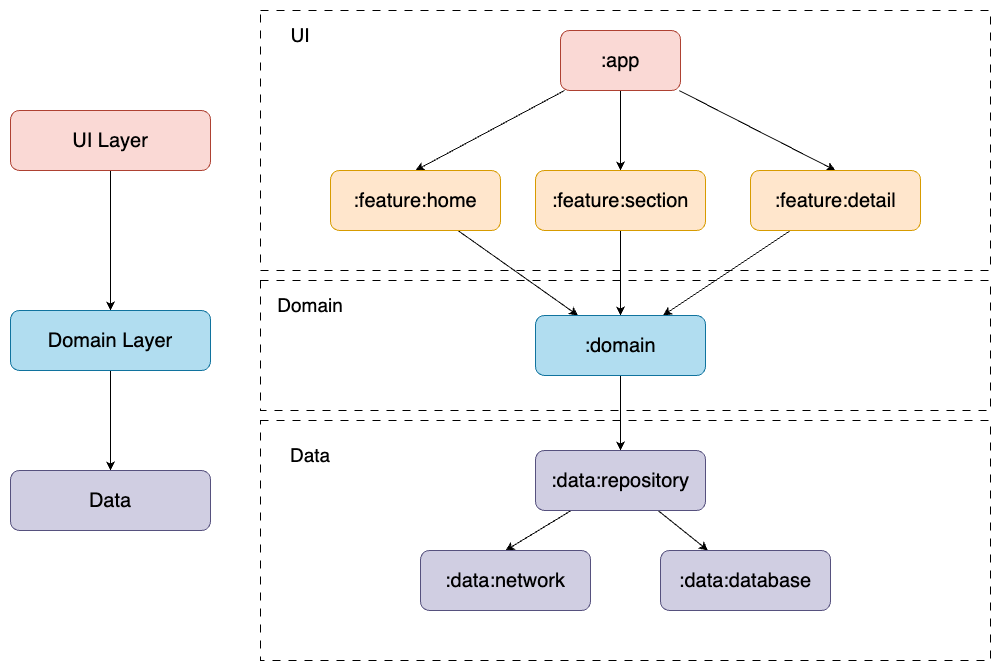

The diagram above was exported from draw.io. Its source (the exported page's mxGraphModel, read from the mxfile embedded in the PNG):
<mxGraphModel dx="1908" dy="1240" grid="1" gridSize="10" guides="1" tooltips="1" connect="1" arrows="1" fold="1" page="1" pageScale="1" pageWidth="1100" pageHeight="850" background="none" math="0" shadow="0">
  <root>
    <mxCell id="0" />
    <mxCell id="1" parent="0" />
    <mxCell id="c7p9PsJ-ycWxep4uYn4V-9" value="" style="rounded=0;whiteSpace=wrap;html=1;fillColor=none;dashed=1;dashPattern=8 8;" vertex="1" parent="1">
      <mxGeometry x="310" y="170" width="730" height="260" as="geometry" />
    </mxCell>
    <mxCell id="c7p9PsJ-ycWxep4uYn4V-5" style="rounded=0;orthogonalLoop=1;jettySize=auto;html=1;entryX=0.5;entryY=0;entryDx=0;entryDy=0;" edge="1" parent="1" source="c7p9PsJ-ycWxep4uYn4V-1" target="c7p9PsJ-ycWxep4uYn4V-2">
      <mxGeometry relative="1" as="geometry" />
    </mxCell>
    <mxCell id="c7p9PsJ-ycWxep4uYn4V-6" style="rounded=0;orthogonalLoop=1;jettySize=auto;html=1;" edge="1" parent="1" source="c7p9PsJ-ycWxep4uYn4V-1" target="c7p9PsJ-ycWxep4uYn4V-3">
      <mxGeometry relative="1" as="geometry" />
    </mxCell>
    <mxCell id="c7p9PsJ-ycWxep4uYn4V-7" style="rounded=0;orthogonalLoop=1;jettySize=auto;html=1;entryX=0.5;entryY=0;entryDx=0;entryDy=0;" edge="1" parent="1" source="c7p9PsJ-ycWxep4uYn4V-1" target="c7p9PsJ-ycWxep4uYn4V-4">
      <mxGeometry relative="1" as="geometry" />
    </mxCell>
    <mxCell id="c7p9PsJ-ycWxep4uYn4V-1" value="&lt;font style=&quot;font-size: 20px;&quot;&gt;:app&lt;/font&gt;" style="rounded=1;whiteSpace=wrap;html=1;fillColor=#fad9d5;strokeColor=#ae4132;" vertex="1" parent="1">
      <mxGeometry x="610" y="190" width="120" height="60" as="geometry" />
    </mxCell>
    <mxCell id="c7p9PsJ-ycWxep4uYn4V-22" style="rounded=0;orthogonalLoop=1;jettySize=auto;html=1;entryX=0.25;entryY=0;entryDx=0;entryDy=0;" edge="1" parent="1" source="c7p9PsJ-ycWxep4uYn4V-2" target="c7p9PsJ-ycWxep4uYn4V-21">
      <mxGeometry relative="1" as="geometry" />
    </mxCell>
    <mxCell id="c7p9PsJ-ycWxep4uYn4V-2" value="&lt;font style=&quot;font-size: 20px;&quot;&gt;:feature:home&lt;/font&gt;" style="rounded=1;whiteSpace=wrap;html=1;fillColor=#ffe6cc;strokeColor=#d79b00;" vertex="1" parent="1">
      <mxGeometry x="380" y="330" width="170" height="60" as="geometry" />
    </mxCell>
    <mxCell id="c7p9PsJ-ycWxep4uYn4V-23" style="rounded=0;orthogonalLoop=1;jettySize=auto;html=1;entryX=0.5;entryY=0;entryDx=0;entryDy=0;" edge="1" parent="1" source="c7p9PsJ-ycWxep4uYn4V-3" target="c7p9PsJ-ycWxep4uYn4V-21">
      <mxGeometry relative="1" as="geometry" />
    </mxCell>
    <mxCell id="c7p9PsJ-ycWxep4uYn4V-3" value="&lt;font style=&quot;font-size: 20px;&quot;&gt;:feature:section&lt;/font&gt;" style="rounded=1;whiteSpace=wrap;html=1;fillColor=#ffe6cc;strokeColor=#d79b00;" vertex="1" parent="1">
      <mxGeometry x="585" y="330" width="170" height="60" as="geometry" />
    </mxCell>
    <mxCell id="c7p9PsJ-ycWxep4uYn4V-24" style="rounded=0;orthogonalLoop=1;jettySize=auto;html=1;entryX=0.75;entryY=0;entryDx=0;entryDy=0;" edge="1" parent="1" source="c7p9PsJ-ycWxep4uYn4V-4" target="c7p9PsJ-ycWxep4uYn4V-21">
      <mxGeometry relative="1" as="geometry" />
    </mxCell>
    <mxCell id="c7p9PsJ-ycWxep4uYn4V-4" value="&lt;font style=&quot;font-size: 20px;&quot;&gt;:feature:detail&lt;/font&gt;" style="rounded=1;whiteSpace=wrap;html=1;fillColor=#ffe6cc;strokeColor=#d79b00;" vertex="1" parent="1">
      <mxGeometry x="800" y="330" width="170" height="60" as="geometry" />
    </mxCell>
    <mxCell id="c7p9PsJ-ycWxep4uYn4V-10" value="&lt;font style=&quot;font-size: 19px;&quot;&gt;UI&lt;/font&gt;" style="text;html=1;strokeColor=none;fillColor=none;align=center;verticalAlign=middle;whiteSpace=wrap;rounded=0;" vertex="1" parent="1">
      <mxGeometry x="320" y="180" width="60" height="30" as="geometry" />
    </mxCell>
    <mxCell id="c7p9PsJ-ycWxep4uYn4V-14" style="edgeStyle=orthogonalEdgeStyle;rounded=0;orthogonalLoop=1;jettySize=auto;html=1;" edge="1" parent="1" source="c7p9PsJ-ycWxep4uYn4V-11" target="c7p9PsJ-ycWxep4uYn4V-13">
      <mxGeometry relative="1" as="geometry" />
    </mxCell>
    <mxCell id="c7p9PsJ-ycWxep4uYn4V-11" value="&lt;font style=&quot;font-size: 20px;&quot;&gt;UI Layer&lt;/font&gt;" style="rounded=1;whiteSpace=wrap;html=1;fillColor=#fad9d5;strokeColor=#ae4132;" vertex="1" parent="1">
      <mxGeometry x="60" y="270" width="200" height="60" as="geometry" />
    </mxCell>
    <mxCell id="c7p9PsJ-ycWxep4uYn4V-12" value="" style="rounded=0;whiteSpace=wrap;html=1;fillColor=none;dashed=1;dashPattern=8 8;" vertex="1" parent="1">
      <mxGeometry x="310" y="440" width="730" height="130" as="geometry" />
    </mxCell>
    <mxCell id="c7p9PsJ-ycWxep4uYn4V-17" style="edgeStyle=orthogonalEdgeStyle;rounded=0;orthogonalLoop=1;jettySize=auto;html=1;entryX=0.5;entryY=0;entryDx=0;entryDy=0;" edge="1" parent="1" source="c7p9PsJ-ycWxep4uYn4V-13" target="c7p9PsJ-ycWxep4uYn4V-16">
      <mxGeometry relative="1" as="geometry" />
    </mxCell>
    <mxCell id="c7p9PsJ-ycWxep4uYn4V-13" value="&lt;font style=&quot;font-size: 20px;&quot;&gt;Domain Layer&lt;/font&gt;" style="rounded=1;whiteSpace=wrap;html=1;fillColor=#b1ddf0;strokeColor=#10739e;" vertex="1" parent="1">
      <mxGeometry x="60" y="470" width="200" height="60" as="geometry" />
    </mxCell>
    <mxCell id="c7p9PsJ-ycWxep4uYn4V-15" value="&lt;span style=&quot;font-size: 19px;&quot;&gt;Domain&lt;/span&gt;" style="text;html=1;strokeColor=none;fillColor=none;align=center;verticalAlign=middle;whiteSpace=wrap;rounded=0;" vertex="1" parent="1">
      <mxGeometry x="330" y="450" width="60" height="30" as="geometry" />
    </mxCell>
    <mxCell id="c7p9PsJ-ycWxep4uYn4V-16" value="&lt;font style=&quot;font-size: 20px;&quot;&gt;Data&lt;/font&gt;" style="rounded=1;whiteSpace=wrap;html=1;fillColor=#d0cee2;strokeColor=#56517e;" vertex="1" parent="1">
      <mxGeometry x="60" y="630" width="200" height="60" as="geometry" />
    </mxCell>
    <mxCell id="c7p9PsJ-ycWxep4uYn4V-18" value="" style="rounded=0;whiteSpace=wrap;html=1;fillColor=none;dashed=1;dashPattern=8 8;" vertex="1" parent="1">
      <mxGeometry x="310" y="580" width="730" height="240" as="geometry" />
    </mxCell>
    <mxCell id="c7p9PsJ-ycWxep4uYn4V-19" value="&lt;span style=&quot;font-size: 19px;&quot;&gt;Data&lt;/span&gt;" style="text;html=1;strokeColor=none;fillColor=none;align=center;verticalAlign=middle;whiteSpace=wrap;rounded=0;" vertex="1" parent="1">
      <mxGeometry x="330" y="600" width="60" height="30" as="geometry" />
    </mxCell>
    <mxCell id="c7p9PsJ-ycWxep4uYn4V-31" style="edgeStyle=orthogonalEdgeStyle;rounded=0;orthogonalLoop=1;jettySize=auto;html=1;" edge="1" parent="1" source="c7p9PsJ-ycWxep4uYn4V-21" target="c7p9PsJ-ycWxep4uYn4V-30">
      <mxGeometry relative="1" as="geometry" />
    </mxCell>
    <mxCell id="c7p9PsJ-ycWxep4uYn4V-21" value="&lt;font style=&quot;font-size: 20px;&quot;&gt;:domain&lt;/font&gt;" style="rounded=1;whiteSpace=wrap;html=1;fillColor=#b1ddf0;strokeColor=#10739e;" vertex="1" parent="1">
      <mxGeometry x="585" y="475" width="170" height="60" as="geometry" />
    </mxCell>
    <mxCell id="c7p9PsJ-ycWxep4uYn4V-34" style="rounded=0;orthogonalLoop=1;jettySize=auto;html=1;entryX=0.5;entryY=0;entryDx=0;entryDy=0;" edge="1" parent="1" source="c7p9PsJ-ycWxep4uYn4V-30" target="c7p9PsJ-ycWxep4uYn4V-32">
      <mxGeometry relative="1" as="geometry" />
    </mxCell>
    <mxCell id="c7p9PsJ-ycWxep4uYn4V-35" style="rounded=0;orthogonalLoop=1;jettySize=auto;html=1;" edge="1" parent="1" source="c7p9PsJ-ycWxep4uYn4V-30" target="c7p9PsJ-ycWxep4uYn4V-33">
      <mxGeometry relative="1" as="geometry" />
    </mxCell>
    <mxCell id="c7p9PsJ-ycWxep4uYn4V-30" value="&lt;font style=&quot;font-size: 20px;&quot;&gt;:data:repository&lt;/font&gt;" style="rounded=1;whiteSpace=wrap;html=1;fillColor=#d0cee2;strokeColor=#56517e;" vertex="1" parent="1">
      <mxGeometry x="585" y="610" width="170" height="60" as="geometry" />
    </mxCell>
    <mxCell id="c7p9PsJ-ycWxep4uYn4V-32" value="&lt;font style=&quot;font-size: 20px;&quot;&gt;:data:network&lt;/font&gt;" style="rounded=1;whiteSpace=wrap;html=1;fillColor=#d0cee2;strokeColor=#56517e;" vertex="1" parent="1">
      <mxGeometry x="470" y="710" width="170" height="60" as="geometry" />
    </mxCell>
    <mxCell id="c7p9PsJ-ycWxep4uYn4V-33" value="&lt;font style=&quot;font-size: 20px;&quot;&gt;:data:database&lt;/font&gt;" style="rounded=1;whiteSpace=wrap;html=1;fillColor=#d0cee2;strokeColor=#56517e;" vertex="1" parent="1">
      <mxGeometry x="710" y="710" width="170" height="60" as="geometry" />
    </mxCell>
  </root>
</mxGraphModel>